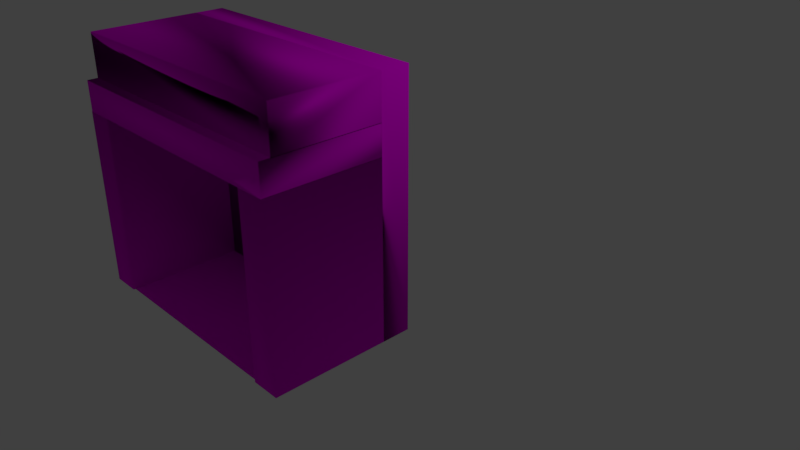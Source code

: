 # Source: chimney.blend  (saved by Blender 2.79.0; exported with 4.5.12 LTS)
import bpy
from mathutils import Matrix  # noqa: F401  (used for matrix-valued properties, if any)

bpy.ops.wm.read_factory_settings(use_empty=True)
scene = bpy.context.scene
scene.name = 'Scene'

# ---- collections
col_collection_1 = bpy.data.collections.new('Collection 1'); scene.collection.children.link(col_collection_1)

# ---- images (referenced by path relative to the original .blend; pixels are not part of the script)
import os
ASSET_DIR = os.environ.get("B2B_ASSET_DIR", "")  # directory of the original .blend (textures are referenced by path, not embedded)
HERE = os.path.dirname(os.path.abspath(__file__))  # packed textures are extracted next to this script under _unpacked/

def load_image(name, relpath, width, height, colorspace="sRGB"):
    """Load a texture the original file referenced (path relative to the .blend, or extracted next to this script)."""
    p = next((c for c in (os.path.join(HERE, relpath), os.path.join(ASSET_DIR, relpath)) if relpath and os.path.exists(c)), "")
    if p:
        img = bpy.data.images.load(p, check_existing=True)
        img.name = name
    else:  # same state as the original file: an image datablock whose file is absent (Cycles renders it pink)
        img = bpy.data.images.new(name, width, height)
        img.source = "FILE"
        img.filepath = "//" + (relpath or name)
    img.colorspace_settings.name = colorspace
    return img
img_63581_jpg_001 = load_image('63581.jpg.001', '63581.jpg', 1024, 1024, 'sRGB')

# ---- materials (node trees are filled in below, after node groups)
mat_chimney = bpy.data.materials.new('Chimney')
mat_chimney.alpha_threshold = 0.0
mat_chimney.roughness = 0.5

# ---- material node trees
mat_chimney.use_nodes = True; mat_chimney.node_tree.nodes.clear()
_N = mat_chimney.node_tree.nodes; _L = mat_chimney.node_tree.links
n0 = _N.new('ShaderNodeOutputMaterial'); n0.name = 'Material Output'; n0.location = (300, 300)
n1 = _N.new('ShaderNodeBsdfDiffuse'); n1.name = 'Diffuse BSDF'; n1.location = (10, 300)
n2 = _N.new('ShaderNodeTexImage'); n2.name = 'Image Texture'; n2.location = (-177, 376)
n2.width = 140
n2.image = img_63581_jpg_001
_L.new(n1.outputs[0], n0.inputs[0])
_L.new(n2.outputs[0], n1.inputs[0])
n0.is_active_output = True

# ---- world
world_world = bpy.data.worlds.new('World'); scene.world = world_world
world_world.color = (0.05088, 0.05088, 0.05088)
world_world.use_sun_shadow = False
world_world.sun_shadow_jitter_overblur = 0.0
world_world.cycles.sampling_method = 'MANUAL'

# ---- cameras
cam_camera = bpy.data.cameras.new('Camera')
cam_camera.clip_end = 100.0
cam_camera.lens = 35.0
cam_camera.sensor_width = 32.0
cam_camera.sensor_height = 18.0
cam_camera.ortho_scale = 7.314
cam_camera.dof.focus_distance = 0.0

# ---- lights
light_lamp = bpy.data.lights.new('Lamp', 'POINT')
light_lamp.transmission_factor = 0.0
light_lamp.cutoff_distance = 30.0
light_lamp.energy = 100.0
light_lamp.shadow_buffer_clip_start = 1.001
light_lamp.shadow_soft_size = 0.1
light_lamp.shadow_maximum_resolution = 0.006
light_lamp.use_absolute_resolution = True

# ---- meshes
me_cube_001 = bpy.data.meshes.new('Cube.001')
me_cube_001.from_pydata([(-3.5, 1.0, -3.046), (-3.5, 1.0, 2.954), (-4.5, 1.0, -3.046), (-4.5, 1.0, 2.954), (-3.5, 5.0, -3.046), (-3.5, 5.0, 2.954), (-4.5, 5.0, -3.046), (-4.5, 5.0, 2.954), (4.5, 1.0, -3.046), (4.5, 1.0, 2.954), (3.5, 1.0, -3.046), (3.5, 1.0, 2.954), (4.5, 5.0, -3.046), (4.5, 5.0, 2.954), (3.5, 5.0, -3.046), (3.5, 5.0, 2.954), (-4.5, 6.0, -3.046), (4.5, 6.0, -3.046), (-4.5, 5.0, -3.046), (4.5, 5.0, -3.046), (-3.518, 1.07, -3.047), (3.518, 1.07, -3.047), (-3.518, 5.427, -3.047), (3.518, 5.427, -3.047), (-4.5, 5.0, 5.382), (-4.5, 6.0, 5.382), (4.5, 6.0, 5.382), (4.5, 5.0, 5.382), (-4.5, 4.996, 3.946), (4.5, 4.996, 3.946), (-4.5, 4.996, 2.946), (4.5, 4.996, 2.946), (-4.5, 1.011, 2.946), (-4.5, 1.011, 3.946), (4.5, 1.011, 3.946), (4.5, 1.011, 2.946), (-4.5, 4.985, 5.383), (4.5, 5.001, 5.383), (-4.5, 4.985, 3.931), (4.5, 5.001, 3.931), (-4.5, 1.359, 3.931), (-4.5, 1.359, 5.383), (4.5, 1.374, 5.383), (4.5, 1.374, 3.931)], [], [(0, 1, 3, 2), (2, 3, 7, 6), (6, 4, 5, 7), (4, 5, 1, 0), (2, 6, 4, 0), (7, 5, 1, 3), (8, 9, 11, 10), (10, 11, 15, 14), (14, 12, 13, 15), (12, 13, 9, 8), (10, 14, 12, 8), (15, 13, 9, 11), (16, 17, 19, 18), (20, 21, 23, 22), (25, 24, 27, 26), (19, 27, 24, 18), (16, 25, 26, 17), (17, 26, 27, 19), (18, 24, 25, 16), (28, 30, 31, 29), (33, 32, 35, 34), (31, 35, 32, 30), (28, 33, 34, 29), (29, 34, 35, 31), (30, 32, 33, 28), (36, 38, 39, 37), (41, 40, 43, 42), (39, 38, 40, 43), (36, 41, 42, 37), (37, 42, 43, 39), (38, 40, 41, 36)])
me_cube_001.polygons.foreach_set('use_smooth', [True] * 31)
_uv = me_cube_001.uv_layers.new(name='UVMap')
_uv.uv.foreach_set('vector', [0.6247, 0.09042, 0.6261, 0.9233, 0.5206, 0.9282, 0.5191, 0.09534, 0.2929, 0.1996, 0.2965, 0.8917, 0.005042, 0.8953, 0.001488, 0.2031, 0.2704, 0.4317, 0.2704, 0.8808, 0.7195, 0.8808, 0.7195, 0.4317, 0.6551, 0.1581, 0.6545, 0.8503, 0.3631, 0.8496, 0.3637, 0.1575, 0.2704, 0.4317, 0.7195, 0.4317, 0.7195, 0.8808, 0.2704, 0.8808, 0.2704, 0.4317, 0.2704, 0.8808, 0.7195, 0.8808, 0.7195, 0.4317, 0.4819, 0.9351, 0.4804, 0.1428, 0.5857, 0.138, 0.5872, 0.9302, 0.4158, 0.2187, 0.4137, 0.9108, 0.1223, 0.9088, 0.1243, 0.2166, 0.2704, 0.4317, 0.2704, 0.8808, 0.7195, 0.8808, 0.7195, 0.4317, 1.002, 0.01233, 1.006, 0.8597, 0.7152, 0.8649, 0.711, 0.01753, 0.2704, 0.4317, 0.7195, 0.4317, 0.7195, 0.8808, 0.2704, 0.8808, 0.2704, 0.4317, 0.2704, 0.8808, 0.7195, 0.8808, 0.7195, 0.4317, 0.2704, 0.4317, 0.2704, 0.8808, 0.7195, 0.8808, 0.7195, 0.4317, 0.01841, 0.01514, 0.01738, 0.03878, 0.01122, 0.03815, 0.01224, 0.0145, 0.2704, 0.5887, 0.2704, 0.7238, 0.7195, 0.7238, 0.7195, 0.5887, 0.06109, -0.1772, 0.06109, 1.152, 0.9359, 1.152, 0.9359, -0.1772, 0.03661, 0.1979, 0.03661, 1.115, 0.9533, 1.115, 0.9533, 0.1979, 0.8855, -0.01719, 0.8855, 0.9705, 0.9729, 0.9705, 0.9729, -0.01719, 0.4671, 0.136, 0.4671, 1.177, 0.5228, 1.177, 0.5228, 0.136, 0.2704, 0.4317, 0.7195, 0.4317, 0.7195, 0.8808, 0.2704, 0.8808, 0.08722, 0.5849, 0.08722, 0.7324, 1.003, 0.7324, 1.003, 0.5849, 0.2704, 0.4317, 0.2704, 0.8808, 0.7195, 0.8808, 0.7195, 0.4317, 0.2704, 0.4317, 0.2704, 0.8808, 0.7195, 0.8808, 0.7195, 0.4317, 0.6434, 0.9772, 0.9668, 0.9774, 0.9679, 0.8249, 0.6445, 0.8247, 0.6527, 0.9854, 0.9657, 0.9854, 0.9657, 0.8167, 0.6527, 0.8167, 0.2704, 0.4317, 0.7195, 0.4317, 0.7195, 0.8808, 0.2704, 0.8808, 0.09046, 0.8075, 0.09046, 0.9728, 0.9277, 0.9728, 0.9277, 0.8075, 0.2704, 0.4317, 0.7195, 0.4317, 0.7195, 0.8808, 0.2704, 0.8808, 0.2704, 0.4317, 0.2704, 0.8808, 0.7195, 0.8808, 0.7195, 0.4317, 0.1003, 0.21, 0.5328, 0.2107, 0.5366, 0.03601, 0.104, 0.03537, 0.1046, 0.2183, 0.5329, 0.2169, 0.5252, 0.0277, 0.09696, 0.02912])
me_cube_001.materials.append(mat_chimney)
me_cube_001.use_remesh_preserve_volume = False
me_cube_001.use_remesh_preserve_attributes = False
me_cube_001.use_mirror_vertex_groups = False
me_cube_001.update()
me_cube_001.normals_split_custom_set([tuple(v) for v in zip(*[iter([0.5774, -0.5774, -0.5774, 0.7071, -0.7071, 0.0, -0.7071, -0.7071, 0.0, -0.5774, -0.5774, -0.5774, -0.5774, -0.5774, -0.5774, -0.7071, -0.7071, 0.0, -1.0, 0.0, 0.0, -0.7071, 0.0, -0.7071, 0.0, -1.0, 0.0, 0.0, -1.0, 0.0, 0.0, -0.7071, -0.7071, 0.0, -0.7071, -0.7071, 0.7071, 0.0, -0.7071, 1.0, 0.0, 0.0, 0.7071, -0.7071, 0.0, 0.5774, -0.5774, -0.5774, -0.5774, -0.5774, -0.5774, -0.7071, 0.0, -0.7071, 0.7071, 0.0, -0.7071, 0.5774, -0.5774, -0.5774, 0.0, -0.7071, -0.7071, 0.0, -0.7071, -0.7071, 0.0, 0.0, -1.0, 0.0, 0.0, -1.0, 0.5774, -0.5774, -0.5774, 0.7071, -0.7071, 0.0, -0.7071, -0.7071, 0.0, -0.5774, -0.5774, -0.5774, -0.5774, -0.5774, -0.5774, -0.7071, -0.7071, 0.0, -1.0, 0.0, 0.0, -0.7071, 0.0, -0.7071, 0.0, -1.0, 0.0, 0.0, -1.0, 0.0, 0.0, -0.7071, -0.7071, 0.0, -0.7071, -0.7071, 0.7071, 0.0, -0.7071, 1.0, 0.0, 0.0, 0.7071, -0.7071, 0.0, 0.5774, -0.5774, -0.5774, -0.5774, -0.5774, -0.5774, -0.7071, 0.0, -0.7071, 0.7071, 0.0, -0.7071, 0.5774, -0.5774, -0.5774, 0.0, -0.7071, -0.7071, 0.0, -0.7071, -0.7071, 0.0, 0.0, -1.0, 0.0, 0.0, -1.0, -0.5774, 0.5774, -0.5774, 0.5774, 0.5774, -0.5774, -0.6322, -0.5479, -0.5479, -0.5479, 0.6322, -0.5479, 0.0, 0.0, 1.0, 0.0, 0.0, 1.0, 0.0, 0.0, 1.0, 0.0, 0.0, 1.0, -0.5774, 0.5774, 0.5774, 0.6322, -0.5479, 0.5479, 0.5479, 0.6322, 0.5479, 0.5774, 0.5774, 0.5774, -0.6322, -0.5479, -0.5479, 0.5479, 0.6322, 0.5479, 0.6322, -0.5479, 0.5479, -0.5479, 0.6322, -0.5479, -0.5774, 0.5774, -0.5774, -0.5774, 0.5774, 0.5774, 0.5774, 0.5774, 0.5774, 0.5774, 0.5774, -0.5774, 0.5774, 0.5774, -0.5774, 0.5774, 0.5774, 0.5774, 0.5479, 0.6322, 0.5479, -0.6322, -0.5479, -0.5479, -0.5479, 0.6322, -0.5479, 0.6322, -0.5479, 0.5479, -0.5774, 0.5774, 0.5774, -0.5774, 0.5774, -0.5774, 0.0, -1.0, 0.0, 0.0, -1.0, 0.0, 0.0, -1.0, 0.0, 0.0, -1.0, 0.0, -0.5479, -0.5479, -0.6322, 0.6322, -0.5479, -0.5479, 0.5479, -0.5479, 0.6322, -0.6322, -0.5479, 0.5479, 0.7071, 4.231e-08, -0.7071, 0.5479, -0.5479, 0.6322, 0.6322, -0.5479, -0.5479, -0.7071, 1.269e-07, -0.7071, -0.7071, -4.231e-08, 0.7071, -0.5479, -0.5479, -0.6322, -0.6322, -0.5479, 0.5479, 0.7071, -1.269e-07, 0.7071, 0.7071, -1.269e-07, 0.7071, -0.6322, -0.5479, 0.5479, 0.5479, -0.5479, 0.6322, 0.7071, 4.231e-08, -0.7071, -0.7071, 1.269e-07, -0.7071, 0.6322, -0.5479, -0.5479, -0.5479, -0.5479, -0.6322, -0.7071, -4.231e-08, 0.7071, 0.001708, -1.0, 0.0, 0.001207, -0.7067, 0.7075, 0.001208, -0.7075, 0.7067, 0.001708, -1.0, 0.0, 0.7049, 0.7061, 0.06766, -0.2574, 0.694, 0.6724, -0.6937, -0.2578, 0.6726, 0.06777, 0.7058, -0.7052, 0.001208, -0.7075, 0.7067, 0.001207, -0.7067, 0.7075, -0.6298, -0.631, -0.453, 0.6302, -0.6292, -0.4549, -0.7067, -6.103e-08, 0.7075, 0.7049, 0.7061, 0.06766, 0.06777, 0.7058, -0.7052, 0.7075, -1.249e-07, 0.7067, 0.7075, -1.249e-07, 0.7067, 0.06777, 0.7058, -0.7052, -0.6937, -0.2578, 0.6726, 1.0, -4.527e-08, 0.0, -1.0, 4.527e-08, 0.0, -0.2574, 0.694, 0.6724, 0.7049, 0.7061, 0.06766, -0.7067, -6.103e-08, 0.7075])] * 3)])

# ---- objects
ob_cube = bpy.data.objects.new('Cube', me_cube_001)
ob_lamp = bpy.data.objects.new('Lamp', light_lamp)
ob_camera = bpy.data.objects.new('Camera', cam_camera)

# ---- transforms, parenting, visibility, modifiers, constraints
ob_cube.location = (0.0, -3.0, 1.089)
ob_cube.scale = (0.3576, 0.3576, 0.3576)
ob_cube.lineart.crease_threshold = 0.0
ob_lamp.location = (4.076, 1.005, 5.904)
ob_lamp.rotation_euler = (0.6503, 0.05522, 1.866)
ob_lamp.lock_rotations_4d = False
ob_lamp.empty_display_type = 'ARROWS'
ob_lamp.color = (0.0, 0.0, 0.0, 0.0)
ob_lamp.lineart.crease_threshold = 0.0
ob_camera.location = (7.481, -6.508, 5.344)
ob_camera.rotation_euler = (1.109, 0.0, 0.8149)
ob_camera.lock_rotations_4d = False
ob_camera.empty_display_type = 'ARROWS'
ob_camera.color = (0.0, 0.0, 0.0, 0.0)
ob_camera.display_type = 'WIRE'
ob_camera.lineart.crease_threshold = 0.0

# ---- collection membership
col_collection_1.objects.link(ob_cube)
col_collection_1.objects.link(ob_lamp)
col_collection_1.objects.link(ob_camera)

# ---- scene / render settings (as saved in the file)
scene.camera = ob_camera
scene.frame_start = 1; scene.frame_end = 250; scene.frame_set(41)
scene.render.engine = 'CYCLES'
scene.render.resolution_percentage = 50
scene.render.dither_intensity = 0.0
scene.cycles.use_denoising = False
scene.cycles.samples = 128
scene.cycles.sampling_pattern = 'TABULATED_SOBOL'
scene.cycles.use_adaptive_sampling = False
scene.cycles.use_light_tree = False
scene.cycles.blur_glossy = 0.0
scene.cycles.sample_clamp_indirect = 0.0
scene.view_settings.view_transform = 'Standard'
bpy.context.view_layer.update()
